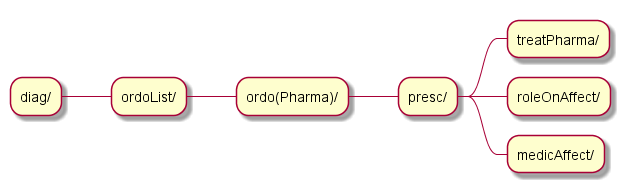

The diagram above was rendered by PlantUML. Its source (embedded in the PNG):
@startmindmap archi_v1

skinparam ClassFontSize 11
skinparam ClassFontName Verdana

* diag/

** ordoList/

*** ordo(Pharma)/

**** presc/
***** treatPharma/
***** roleOnAffect/
***** medicAffect/

@endmindmap